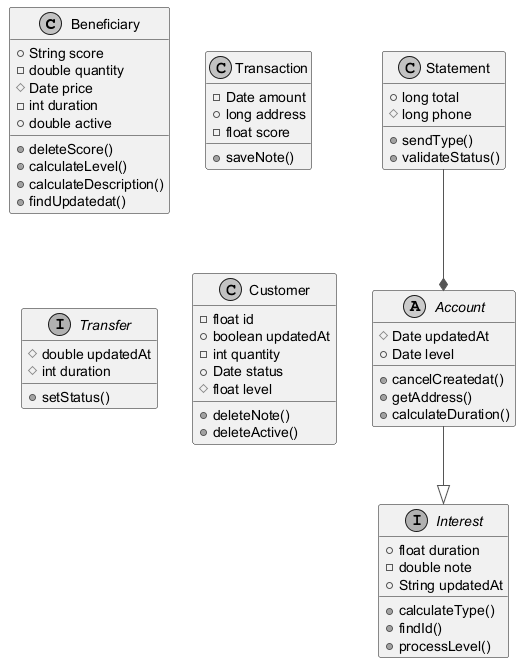

The diagram above was rendered by PlantUML. Its source (embedded in the PNG):
@startuml
skinparam monochrome true
skinparam ArrowColor #555555
class Beneficiary {
  +String score
  -double quantity
  #Date price
  -int duration
  +double active
  +deleteScore()
  +calculateLevel()
  +calculateDescription()
  +findUpdatedat()
}
class Transaction {
  -Date amount
  +long address
  -float score
  +saveNote()
}
class Statement {
  +long total
  #long phone
  +sendType()
  +validateStatus()
}
interface Transfer {
  #double updatedAt
  #int duration
  +setStatus()
}
abstract class Account {
  #Date updatedAt
  +Date level
  +cancelCreatedat()
  +getAddress()
  +calculateDuration()
}
interface Interest {
  +float duration
  -double note
  +String updatedAt
  +calculateType()
  +findId()
  +processLevel()
}
class Customer {
  -float id
  +boolean updatedAt
  -int quantity
  +Date status
  #float level
  +deleteNote()
  +deleteActive()
}
Account --|> Interest
Statement --* Account
@enduml